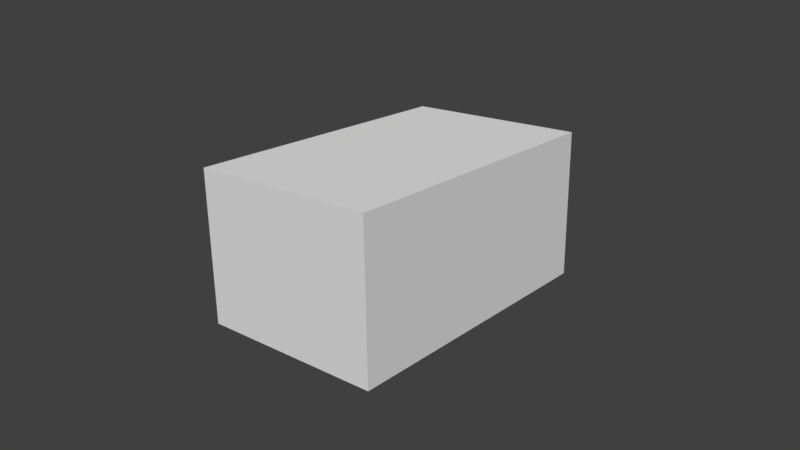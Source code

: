 # Source: Tall_rectangle_normal.blend  (saved by Blender 2.79.0; exported with 4.5.12 LTS)
import bpy
from mathutils import Matrix  # noqa: F401  (used for matrix-valued properties, if any)

bpy.ops.wm.read_factory_settings(use_empty=True)
scene = bpy.context.scene
scene.name = 'Scene'

# ---- collections
col_collection_1 = bpy.data.collections.new('Collection 1'); scene.collection.children.link(col_collection_1)

# ---- world
world_world = bpy.data.worlds.new('World'); scene.world = world_world
world_world.color = (0.05088, 0.05088, 0.05088)
world_world.use_sun_shadow = False
world_world.sun_shadow_jitter_overblur = 0.0
world_world.cycles.sampling_method = 'MANUAL'

# ---- cameras
cam_camera_001 = bpy.data.cameras.new('Camera.001')
cam_camera_001.clip_end = 100.0
cam_camera_001.lens = 35.0
cam_camera_001.sensor_width = 32.0
cam_camera_001.sensor_height = 18.0
cam_camera_001.display_size = 2.0
cam_camera_001.dof.focus_distance = 0.0
cam_camera_001.dof.aperture_fstop = 128.0
cam_camera_001.dof.aperture_blades = 6

# ---- meshes
me_cube = bpy.data.meshes.new('Cube')
me_cube.from_pydata([(-1.0, -1.0, -1.0), (-1.0, -1.0, 1.0), (-1.0, 1.0, -1.0), (-1.0, 1.0, 1.0), (1.0, -1.0, -1.0), (1.0, -1.0, 1.0), (1.0, 1.0, -1.0), (1.0, 1.0, 1.0)], [], [(0, 1, 3, 2), (2, 3, 7, 6), (6, 7, 5, 4), (4, 5, 1, 0), (2, 6, 4, 0), (7, 3, 1, 5)])
me_cube.use_remesh_preserve_volume = False
me_cube.use_remesh_preserve_attributes = False
me_cube.use_mirror_vertex_groups = False
me_cube.update()

# ---- objects
ob_cube = bpy.data.objects.new('Cube', me_cube)
ob_camera = bpy.data.objects.new('Camera', cam_camera_001)

# ---- transforms, parenting, visibility, modifiers, constraints
ob_cube.location = (0.0, 0.0, 2.0)
ob_cube.scale = (2.5, 4.0, 2.0)
ob_cube.lineart.crease_threshold = 0.0
ob_camera.location = (13.56, -15.73, 9.746)
ob_camera.rotation_euler = (1.214, 0.01234, 0.7068)
ob_camera.lineart.crease_threshold = 0.0

# ---- collection membership
col_collection_1.objects.link(ob_cube)
col_collection_1.objects.link(ob_camera)

# ---- scene / render settings (as saved in the file)
scene.camera = ob_camera
scene.frame_start = 1; scene.frame_end = 250; scene.frame_set(1)
scene.render.engine = 'BLENDER_EEVEE_NEXT'
scene.render.resolution_percentage = 50
scene.render.dither_intensity = 0.0
scene.cycles.use_denoising = False
scene.cycles.samples = 128
scene.cycles.sampling_pattern = 'TABULATED_SOBOL'
scene.cycles.use_adaptive_sampling = False
scene.cycles.use_light_tree = False
scene.cycles.blur_glossy = 0.0
scene.cycles.sample_clamp_indirect = 0.0
scene.view_settings.view_transform = 'Standard'
bpy.context.view_layer.update()

# ---- added for rendering (the .blend has no usable light): sun
light_auto_sun = bpy.data.lights.new('AutoSun', 'SUN')
light_auto_sun.energy = 3.0
light_auto_sun.angle = 0.0523599
ob_auto_sun = bpy.data.objects.new('AutoSun', light_auto_sun)
scene.collection.objects.link(ob_auto_sun)
ob_auto_sun.rotation_euler = (0.872665, 0.174533, 0.523599)
bpy.context.view_layer.update()

